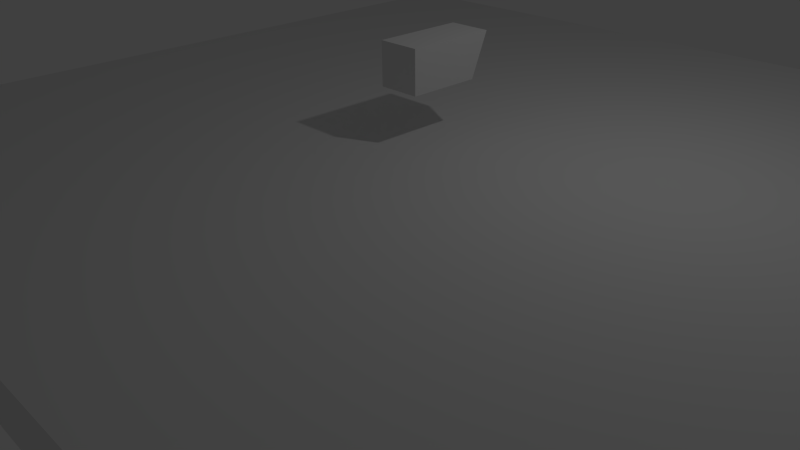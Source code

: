 # Source: Game_1.0_Control_Player_.blend  (saved by Blender 2.70.0; exported with 4.5.12 LTS)
import bpy
from mathutils import Matrix  # noqa: F401  (used for matrix-valued properties, if any)

bpy.ops.wm.read_factory_settings(use_empty=True)
scene = bpy.context.scene
scene.name = 'Scene'

# ---- collections
col_collection_1 = bpy.data.collections.new('Collection 1'); scene.collection.children.link(col_collection_1)

# ---- materials (node trees are filled in below, after node groups)
mat_material = bpy.data.materials.new('Material')
mat_material.alpha_threshold = 0.0
mat_material.use_transparent_shadow = False
mat_material.roughness = 0.5
mat_material.line_color = (0.0, 0.0, 0.0, 1.0)

# ---- material node trees

# ---- world
world_world = bpy.data.worlds.new('World'); scene.world = world_world
world_world.color = (0.05088, 0.05088, 0.05088)
world_world.use_sun_shadow = False
world_world.sun_shadow_jitter_overblur = 0.0
world_world.cycles.sampling_method = 'MANUAL'
world_world.cycles.sample_map_resolution = 256

# ---- cameras
cam_camera = bpy.data.cameras.new('Camera')
cam_camera.clip_end = 100.0
cam_camera.lens = 35.0
cam_camera.sensor_width = 32.0
cam_camera.sensor_height = 18.0
cam_camera.ortho_scale = 7.314
cam_camera.dof.focus_distance = 0.0
cam_camera.dof.aperture_fstop = 128.0

# ---- lights
light_lamp = bpy.data.lights.new('Lamp', 'POINT')
light_lamp.transmission_factor = 0.0
light_lamp.cutoff_distance = 30.0
light_lamp.energy = 100.0
light_lamp.shadow_buffer_clip_start = 1.001
light_lamp.shadow_soft_size = 0.1
light_lamp.shadow_maximum_resolution = 0.006
light_lamp.use_absolute_resolution = True
light_lamp.cycles.use_multiple_importance_sampling = False

# ---- meshes
me_cube_001 = bpy.data.meshes.new('Cube.001')
me_cube_001.from_pydata([(-1.0, -1.0, -1.0), (-1.0, 1.0, -1.0), (1.0, 1.0, -1.0), (1.0, -1.0, -1.0), (-1.0, -1.0, 1.0), (-1.0, 1.493, 1.0), (1.0, 1.493, 1.0), (1.0, -1.0, 1.0)], [], [(4, 5, 1, 0), (5, 6, 2, 1), (6, 7, 3, 2), (7, 4, 0, 3), (0, 1, 2, 3), (7, 6, 5, 4)])
me_cube_001.use_remesh_preserve_volume = False
me_cube_001.use_remesh_preserve_attributes = False
me_cube_001.use_mirror_vertex_groups = False
me_cube_001.update()
me_cube = bpy.data.meshes.new('Cube')
me_cube.from_pydata([(1.0, 1.0, -1.0), (1.0, -1.0, -1.0), (-1.0, -1.0, -1.0), (-1.0, 1.0, -1.0), (1.0, 1.0, 1.0), (1.0, -1.0, 1.0), (-1.0, -1.0, 1.0), (-1.0, 1.0, 1.0)], [], [(0, 1, 2, 3), (4, 7, 6, 5), (0, 4, 5, 1), (1, 5, 6, 2), (2, 6, 7, 3), (4, 0, 3, 7)])
me_cube.materials.append(mat_material)
me_cube.use_remesh_preserve_volume = False
me_cube.use_remesh_preserve_attributes = False
me_cube.use_mirror_vertex_groups = False
me_cube.update()

# ---- objects
ob_player = bpy.data.objects.new('Player', me_cube_001)
ob_ground = bpy.data.objects.new('Ground', me_cube)
ob_lamp = bpy.data.objects.new('Lamp', light_lamp)
ob_camera = bpy.data.objects.new('Camera', cam_camera)

# ---- transforms, parenting, visibility, modifiers, constraints
ob_player.location = (0.0, 0.0, 1.0)
ob_player.scale = (0.3867, 0.6687, 0.3867)
ob_player.lineart.crease_threshold = 0.0
ob_ground.location = (0.0, 0.0, -0.6777)
ob_ground.scale = (8.047, 8.047, 0.4178)
ob_ground.lock_rotations_4d = False
ob_ground.empty_display_type = 'ARROWS'
ob_ground.lineart.crease_threshold = 0.0
ob_lamp.location = (4.076, 1.005, 5.904)
ob_lamp.rotation_euler = (0.6503, 0.05522, 1.866)
ob_lamp.lock_rotations_4d = False
ob_lamp.empty_display_type = 'ARROWS'
ob_lamp.color = (0.0, 0.0, 0.0, 0.0)
ob_lamp.lineart.crease_threshold = 0.0
ob_camera.location = (10.0, -10.0, 5.0)
ob_camera.rotation_euler = (1.109, 0.01082, 0.8149)
ob_camera.lock_rotations_4d = False
ob_camera.empty_display_type = 'ARROWS'
ob_camera.color = (0.0, 0.0, 0.0, 0.0)
ob_camera.display_type = 'WIRE'
ob_camera.lineart.crease_threshold = 0.0

# ---- collection membership
col_collection_1.objects.link(ob_player)
col_collection_1.objects.link(ob_ground)
col_collection_1.objects.link(ob_lamp)
col_collection_1.objects.link(ob_camera)

# ---- scene / render settings (as saved in the file)
scene.camera = ob_camera
scene.frame_start = 1; scene.frame_end = 250; scene.frame_set(1)
scene.render.engine = 'BLENDER_EEVEE_NEXT'
scene.render.resolution_percentage = 50
scene.render.dither_intensity = 0.0
scene.cycles.use_denoising = False
scene.cycles.samples = 10
scene.cycles.sampling_pattern = 'TABULATED_SOBOL'
scene.cycles.light_sampling_threshold = 0.0
scene.cycles.use_adaptive_sampling = False
scene.cycles.use_light_tree = False
scene.cycles.blur_glossy = 0.0
scene.cycles.volume_bounces = 1
scene.cycles.pixel_filter_type = 'GAUSSIAN'
scene.cycles.sample_clamp_indirect = 0.0
scene.view_settings.view_transform = 'Standard'
bpy.context.view_layer.update()
